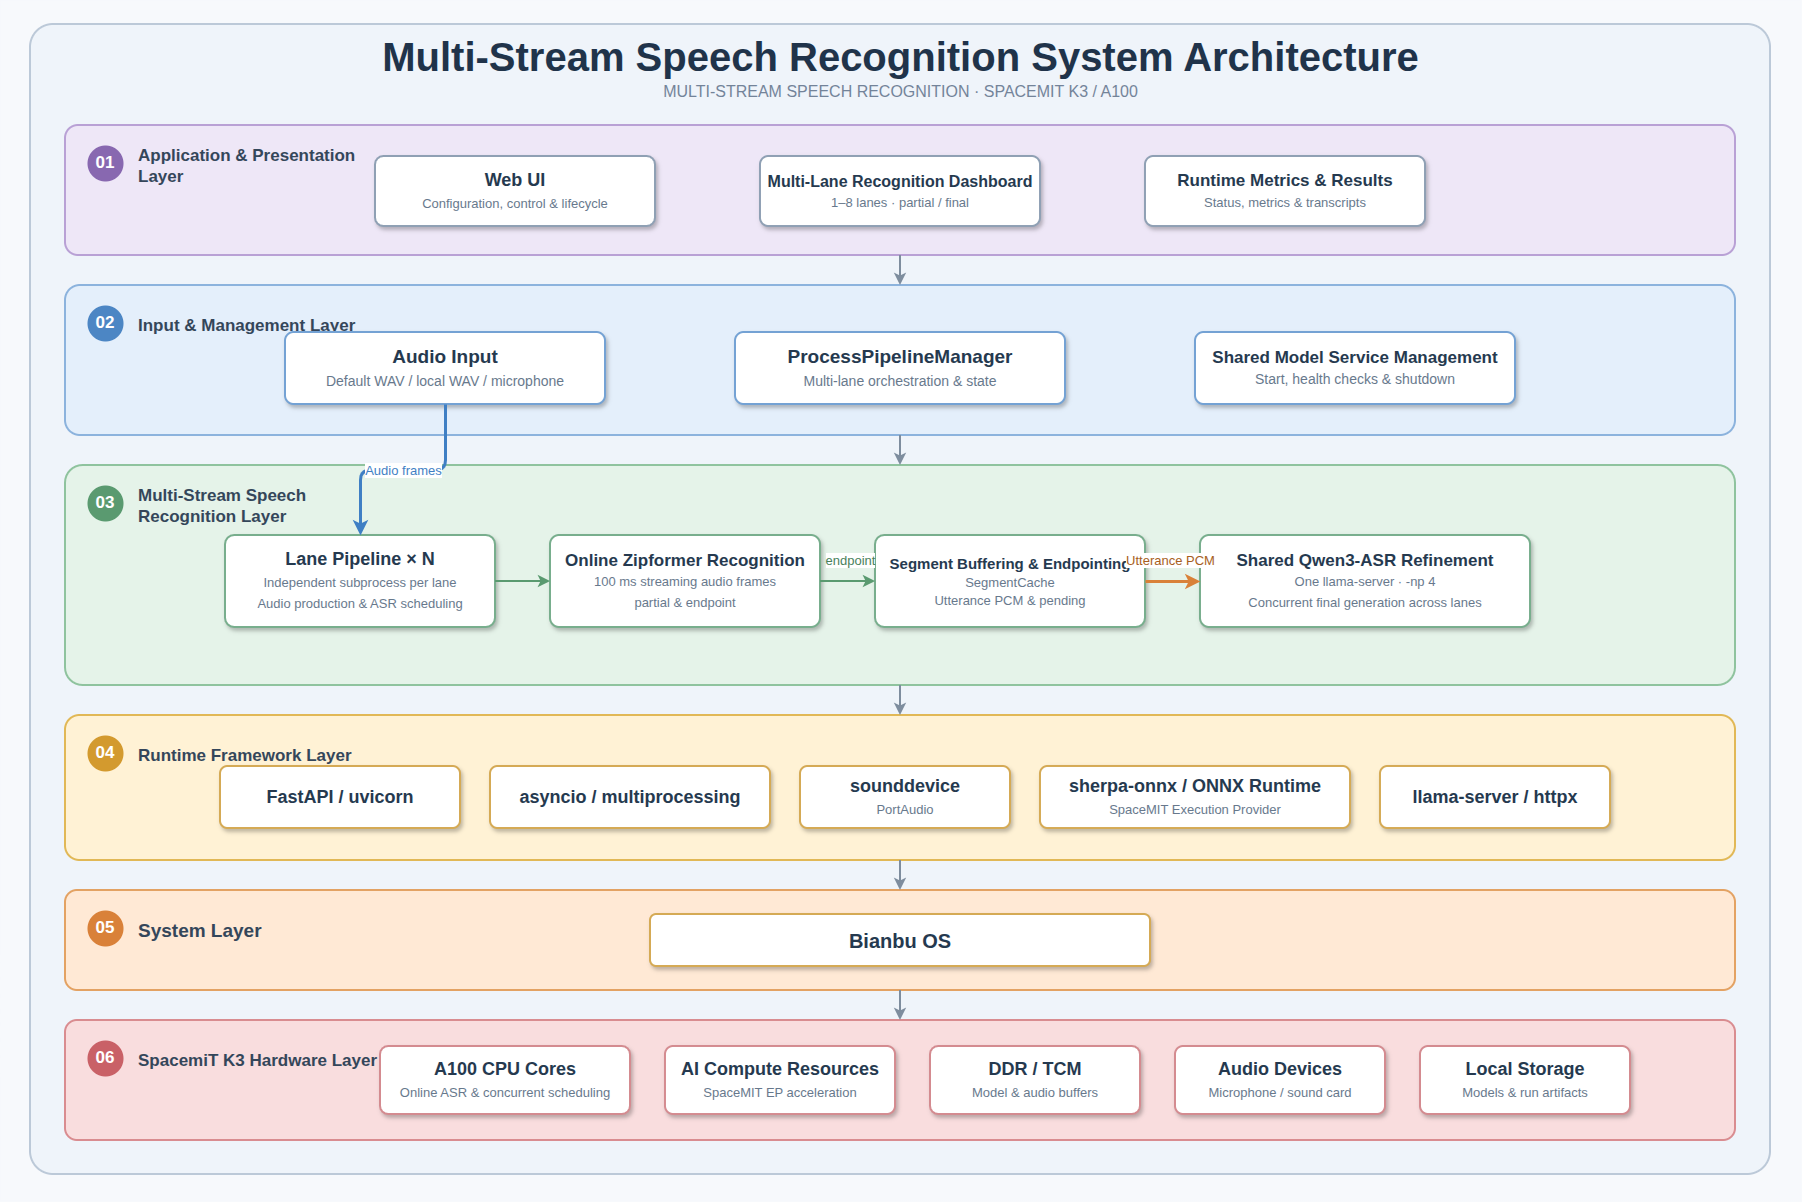

The diagram above was exported from draw.io. Its source (the exported page's mxGraphModel, read from the mxfile embedded in the PNG):
<mxGraphModel dx="1334" dy="782" grid="1" gridSize="10" guides="1" tooltips="1" connect="1" arrows="1" fold="1" page="1" pageScale="1" pageWidth="1800" pageHeight="1200" background="#F7F9FC" math="0" shadow="0" adaptiveColors="auto">
  <root>
    <mxCell id="0" />
    <mxCell id="1" parent="0" />
    <mxCell id="page" parent="1" style="rounded=0;whiteSpace=wrap;html=1;fillColor=#F7F9FC;strokeColor=none;" value="" vertex="1">
      <mxGeometry height="1200" width="1800" as="geometry" />
    </mxCell>
    <mxCell id="frame" parent="1" style="rounded=1;arcSize=2;whiteSpace=wrap;html=1;fillColor=#EFF4FA;strokeColor=#BCC9D8;strokeWidth=2;" value="" vertex="1">
      <mxGeometry height="1150" width="1740" x="30" y="24" as="geometry" />
    </mxCell>
    <mxCell id="title" parent="1" style="text;html=1;align=center;verticalAlign=middle;fontSize=40;fontStyle=1;fontColor=#20334A;" value="Multi-Stream Speech Recognition System Architecture" vertex="1">
      <mxGeometry height="52" width="1100" x="350" y="30" as="geometry" />
    </mxCell>
    <mxCell id="subtitle" parent="1" style="text;html=1;align=center;verticalAlign=middle;fontSize=16;fontColor=#738399;letterSpacing=2;" value="MULTI-STREAM SPEECH RECOGNITION · SPACEMIT K3 / A100" vertex="1">
      <mxGeometry height="25" width="800" x="500" y="78" as="geometry" />
    </mxCell>
    <mxCell id="layer1" parent="1" style="rounded=1;arcSize=10;whiteSpace=wrap;html=1;fillColor=#EEE7F7;strokeColor=#B9A1D5;strokeWidth=2;" value="" vertex="1">
      <mxGeometry height="130" width="1670" x="65" y="125" as="geometry" />
    </mxCell>
    <mxCell id="badge1" parent="1" style="ellipse;whiteSpace=wrap;html=1;fillColor=#8868B0;strokeColor=none;fontColor=#FFFFFF;fontSize=17;fontStyle=1;align=center;verticalAlign=middle;" value="01" vertex="1">
      <mxGeometry height="36" width="36" x="87" y="145" as="geometry" />
    </mxCell>
    <mxCell id="label1" parent="1" style="text;html=1;align=left;verticalAlign=middle;fontSize=17;fontStyle=1;fontColor=#34465A;" value="Application &amp;amp; Presentation&lt;br&gt;Layer" vertex="1">
      <mxGeometry height="52" width="230" x="136" y="140" as="geometry" />
    </mxCell>
    <mxCell id="web_ui" parent="1" style="rounded=1;arcSize=12;whiteSpace=wrap;html=1;fillColor=#FFFFFF;strokeColor=#8FA0B4;strokeWidth=2;shadow=1;fontColor=#25394F;fontSize=18;align=center;verticalAlign=middle;" value="&lt;b&gt;Web UI&lt;/b&gt;&lt;br&gt;&lt;font style=&quot;font-size:13px;color:#67788C&quot;&gt;Configuration, control &amp;amp; lifecycle&lt;/font&gt;" vertex="1">
      <mxGeometry height="70" width="280" x="375" y="156" as="geometry" />
    </mxCell>
    <mxCell id="lane_view" parent="1" style="rounded=1;arcSize=12;whiteSpace=wrap;html=1;fillColor=#FFFFFF;strokeColor=#8FA0B4;strokeWidth=2;shadow=1;fontColor=#25394F;fontSize=16;align=center;verticalAlign=middle;" value="&lt;b&gt;Multi-Lane Recognition Dashboard&lt;/b&gt;&lt;br&gt;&lt;font style=&quot;font-size:13px;color:#67788C&quot;&gt;1–8 lanes · partial / final&lt;/font&gt;" vertex="1">
      <mxGeometry height="70" width="280" x="760" y="156" as="geometry" />
    </mxCell>
    <mxCell id="result_view" parent="1" style="rounded=1;arcSize=12;whiteSpace=wrap;html=1;fillColor=#FFFFFF;strokeColor=#8FA0B4;strokeWidth=2;shadow=1;fontColor=#25394F;fontSize=17;align=center;verticalAlign=middle;" value="&lt;b&gt;Runtime Metrics &amp;amp; Results&lt;/b&gt;&lt;br&gt;&lt;font style=&quot;font-size:13px;color:#67788C&quot;&gt;Status, metrics &amp;amp; transcripts&lt;/font&gt;" vertex="1">
      <mxGeometry height="70" width="280" x="1145" y="156" as="geometry" />
    </mxCell>
    <mxCell id="layer2" parent="1" style="rounded=1;arcSize=10;whiteSpace=wrap;html=1;fillColor=#E4EFFB;strokeColor=#8CB3DD;strokeWidth=2;" value="" vertex="1">
      <mxGeometry height="150" width="1670" x="65" y="285" as="geometry" />
    </mxCell>
    <mxCell id="badge2" parent="1" style="ellipse;whiteSpace=wrap;html=1;fillColor=#4C86C4;strokeColor=none;fontColor=#FFFFFF;fontSize=17;fontStyle=1;align=center;verticalAlign=middle;" value="02" vertex="1">
      <mxGeometry height="36" width="36" x="87" y="305" as="geometry" />
    </mxCell>
    <mxCell id="label2" parent="1" style="text;html=1;align=left;verticalAlign=middle;fontSize=17;fontStyle=1;fontColor=#34465A;" value="Input &amp;amp; Management Layer" vertex="1">
      <mxGeometry height="42" width="220" x="136" y="305" as="geometry" />
    </mxCell>
    <mxCell id="audio_input" parent="1" style="rounded=1;arcSize=12;whiteSpace=wrap;html=1;fillColor=#FFFFFF;strokeColor=#74A2D4;strokeWidth=2;shadow=1;fontColor=#25394F;fontSize=19;align=center;verticalAlign=middle;" value="&lt;b&gt;Audio Input&lt;/b&gt;&lt;br&gt;&lt;font style=&quot;font-size:14px;color:#67788C&quot;&gt;Default WAV / local WAV / microphone&lt;/font&gt;" vertex="1">
      <mxGeometry height="72" width="320" x="285" y="332" as="geometry" />
    </mxCell>
    <mxCell id="pipeline_manager" parent="1" style="rounded=1;arcSize=12;whiteSpace=wrap;html=1;fillColor=#FFFFFF;strokeColor=#74A2D4;strokeWidth=2;shadow=1;fontColor=#25394F;fontSize=19;align=center;verticalAlign=middle;" value="&lt;b&gt;ProcessPipelineManager&lt;/b&gt;&lt;br&gt;&lt;font style=&quot;font-size:14px;color:#67788C&quot;&gt;Multi-lane orchestration &amp;amp; state&lt;/font&gt;" vertex="1">
      <mxGeometry height="72" width="330" x="735" y="332" as="geometry" />
    </mxCell>
    <mxCell id="service_manager" parent="1" style="rounded=1;arcSize=12;whiteSpace=wrap;html=1;fillColor=#FFFFFF;strokeColor=#74A2D4;strokeWidth=2;shadow=1;fontColor=#25394F;fontSize=17;align=center;verticalAlign=middle;" value="&lt;b&gt;Shared Model Service Management&lt;/b&gt;&lt;br&gt;&lt;font style=&quot;font-size:14px;color:#67788C&quot;&gt;Start, health checks &amp;amp; shutdown&lt;/font&gt;" vertex="1">
      <mxGeometry height="72" width="320" x="1195" y="332" as="geometry" />
    </mxCell>
    <mxCell id="layer3" parent="1" style="rounded=1;arcSize=8;whiteSpace=wrap;html=1;fillColor=#E5F3E9;strokeColor=#8FC39E;strokeWidth=2;" value="" vertex="1">
      <mxGeometry height="220" width="1670" x="65" y="465" as="geometry" />
    </mxCell>
    <mxCell id="badge3" parent="1" style="ellipse;whiteSpace=wrap;html=1;fillColor=#5A9A70;strokeColor=none;fontColor=#FFFFFF;fontSize=17;fontStyle=1;align=center;verticalAlign=middle;" value="03" vertex="1">
      <mxGeometry height="36" width="36" x="87" y="485" as="geometry" />
    </mxCell>
    <mxCell id="label3" parent="1" style="text;html=1;align=left;verticalAlign=middle;fontSize=17;fontStyle=1;fontColor=#34465A;" value="Multi-Stream Speech&lt;br&gt;Recognition Layer" vertex="1">
      <mxGeometry height="52" width="250" x="136" y="480" as="geometry" />
    </mxCell>
    <mxCell id="lane_pipeline" parent="1" style="rounded=1;arcSize=10;whiteSpace=wrap;html=1;fillColor=#FFFFFF;strokeColor=#78AE8D;strokeWidth=2;shadow=1;fontColor=#25394F;fontSize=18;align=center;verticalAlign=middle;" value="&lt;b&gt;Lane Pipeline × N&lt;/b&gt;&lt;br&gt;&lt;font style=&quot;font-size:13px;color:#67788C&quot;&gt;Independent subprocess per lane&lt;/font&gt;&lt;br&gt;&lt;font style=&quot;font-size:13px;color:#67788C&quot;&gt;Audio production &amp;amp; ASR scheduling&lt;/font&gt;" vertex="1">
      <mxGeometry height="92" width="270" x="225" y="535" as="geometry" />
    </mxCell>
    <mxCell id="online_asr" parent="1" style="rounded=1;arcSize=10;whiteSpace=wrap;html=1;fillColor=#FFFFFF;strokeColor=#78AE8D;strokeWidth=2;shadow=1;fontColor=#25394F;fontSize=17;align=center;verticalAlign=middle;" value="&lt;b&gt;Online Zipformer Recognition&lt;/b&gt;&lt;br&gt;&lt;font style=&quot;font-size:13px;color:#67788C&quot;&gt;100 ms streaming audio frames&lt;/font&gt;&lt;br&gt;&lt;font style=&quot;font-size:13px;color:#67788C&quot;&gt;partial &amp;amp; endpoint&lt;/font&gt;" vertex="1">
      <mxGeometry height="92" width="270" x="550" y="535" as="geometry" />
    </mxCell>
    <mxCell id="segment" parent="1" style="rounded=1;arcSize=10;whiteSpace=wrap;html=1;fillColor=#FFFFFF;strokeColor=#78AE8D;strokeWidth=2;shadow=1;fontColor=#25394F;fontSize=15;align=center;verticalAlign=middle;" value="&lt;b&gt;Segment Buffering &amp;amp; Endpointing&lt;/b&gt;&lt;br&gt;&lt;font style=&quot;font-size:13px;color:#67788C&quot;&gt;SegmentCache&lt;/font&gt;&lt;br&gt;&lt;font style=&quot;font-size:13px;color:#67788C&quot;&gt;Utterance PCM &amp;amp; pending&lt;/font&gt;" vertex="1">
      <mxGeometry height="92" width="270" x="875" y="535" as="geometry" />
    </mxCell>
    <mxCell id="offline_asr" parent="1" style="rounded=1;arcSize=10;whiteSpace=wrap;html=1;fillColor=#FFFFFF;strokeColor=#78AE8D;strokeWidth=2;shadow=1;fontColor=#25394F;fontSize=17;align=center;verticalAlign=middle;" value="&lt;b&gt;Shared Qwen3-ASR Refinement&lt;/b&gt;&lt;br&gt;&lt;font style=&quot;font-size:13px;color:#67788C&quot;&gt;One llama-server · -np 4&lt;/font&gt;&lt;br&gt;&lt;font style=&quot;font-size:13px;color:#67788C&quot;&gt;Concurrent final generation across lanes&lt;/font&gt;" vertex="1">
      <mxGeometry height="92" width="330" x="1200" y="535" as="geometry" />
    </mxCell>
    <mxCell id="layer4" parent="1" style="rounded=1;arcSize=10;whiteSpace=wrap;html=1;fillColor=#FFF2D5;strokeColor=#E1B856;strokeWidth=2;" value="" vertex="1">
      <mxGeometry height="145" width="1670" x="65" y="715" as="geometry" />
    </mxCell>
    <mxCell id="badge4" parent="1" style="ellipse;whiteSpace=wrap;html=1;fillColor=#D39A2E;strokeColor=none;fontColor=#FFFFFF;fontSize=17;fontStyle=1;align=center;verticalAlign=middle;" value="04" vertex="1">
      <mxGeometry height="36" width="36" x="87" y="735" as="geometry" />
    </mxCell>
    <mxCell id="label4" parent="1" style="text;html=1;align=left;verticalAlign=middle;fontSize=17;fontStyle=1;fontColor=#34465A;" value="Runtime Framework Layer" vertex="1">
      <mxGeometry height="42" width="220" x="136" y="735" as="geometry" />
    </mxCell>
    <mxCell id="fastapi" parent="1" style="rounded=1;arcSize=12;whiteSpace=wrap;html=1;fillColor=#FFFFFF;strokeColor=#D5AA55;strokeWidth=2;shadow=1;fontColor=#25394F;fontSize=18;align=center;verticalAlign=middle;" value="&lt;b&gt;FastAPI / uvicorn&lt;/b&gt;" vertex="1">
      <mxGeometry height="62" width="240" x="220" y="766" as="geometry" />
    </mxCell>
    <mxCell id="asyncio" parent="1" style="rounded=1;arcSize=12;whiteSpace=wrap;html=1;fillColor=#FFFFFF;strokeColor=#D5AA55;strokeWidth=2;shadow=1;fontColor=#25394F;fontSize=18;align=center;verticalAlign=middle;" value="&lt;b&gt;asyncio / multiprocessing&lt;/b&gt;" vertex="1">
      <mxGeometry height="62" width="280" x="490" y="766" as="geometry" />
    </mxCell>
    <mxCell id="portaudio" parent="1" style="rounded=1;arcSize=12;whiteSpace=wrap;html=1;fillColor=#FFFFFF;strokeColor=#D5AA55;strokeWidth=2;shadow=1;fontColor=#25394F;fontSize=18;align=center;verticalAlign=middle;" value="&lt;b&gt;sounddevice&lt;/b&gt;&lt;br&gt;&lt;font style=&quot;font-size:13px;color:#67788C&quot;&gt;PortAudio&lt;/font&gt;" vertex="1">
      <mxGeometry height="62" width="210" x="800" y="766" as="geometry" />
    </mxCell>
    <mxCell id="onnx" parent="1" style="rounded=1;arcSize=12;whiteSpace=wrap;html=1;fillColor=#FFFFFF;strokeColor=#D5AA55;strokeWidth=2;shadow=1;fontColor=#25394F;fontSize=18;align=center;verticalAlign=middle;" value="&lt;b&gt;sherpa-onnx / ONNX Runtime&lt;/b&gt;&lt;br&gt;&lt;font style=&quot;font-size:13px;color:#67788C&quot;&gt;SpaceMIT Execution Provider&lt;/font&gt;" vertex="1">
      <mxGeometry height="62" width="310" x="1040" y="766" as="geometry" />
    </mxCell>
    <mxCell id="llama_httpx" parent="1" style="rounded=1;arcSize=12;whiteSpace=wrap;html=1;fillColor=#FFFFFF;strokeColor=#D5AA55;strokeWidth=2;shadow=1;fontColor=#25394F;fontSize=18;align=center;verticalAlign=middle;" value="&lt;b&gt;llama-server / httpx&lt;/b&gt;" vertex="1">
      <mxGeometry height="62" width="230" x="1380" y="766" as="geometry" />
    </mxCell>
    <mxCell id="layer5" parent="1" style="rounded=1;arcSize=12;whiteSpace=wrap;html=1;fillColor=#FFE9D5;strokeColor=#E3A263;strokeWidth=2;" value="" vertex="1">
      <mxGeometry height="100" width="1670" x="65" y="890" as="geometry" />
    </mxCell>
    <mxCell id="badge5" parent="1" style="ellipse;whiteSpace=wrap;html=1;fillColor=#D98139;strokeColor=none;fontColor=#FFFFFF;fontSize=17;fontStyle=1;align=center;verticalAlign=middle;" value="05" vertex="1">
      <mxGeometry height="36" width="36" x="87" y="910" as="geometry" />
    </mxCell>
    <mxCell id="label5" parent="1" style="text;html=1;align=left;verticalAlign=middle;fontSize=19;fontStyle=1;fontColor=#34465A;" value="System Layer" vertex="1">
      <mxGeometry height="42" width="180" x="136" y="910" as="geometry" />
    </mxCell>
    <mxCell id="bianbu" parent="1" style="rounded=1;arcSize=12;whiteSpace=wrap;html=1;fillColor=#FFFFFF;strokeColor=#D5AA55;strokeWidth=2;shadow=1;fontColor=#25394F;fontSize=20;align=center;verticalAlign=middle;" value="&lt;b&gt;Bianbu OS&lt;/b&gt;" vertex="1">
      <mxGeometry height="52" width="500" x="650" y="914" as="geometry" />
    </mxCell>
    <mxCell id="layer6" parent="1" style="rounded=1;arcSize=10;whiteSpace=wrap;html=1;fillColor=#F9DDDE;strokeColor=#D98C90;strokeWidth=2;" value="" vertex="1">
      <mxGeometry height="120" width="1670" x="65" y="1020" as="geometry" />
    </mxCell>
    <mxCell id="badge6" parent="1" style="ellipse;whiteSpace=wrap;html=1;fillColor=#C96167;strokeColor=none;fontColor=#FFFFFF;fontSize=17;fontStyle=1;align=center;verticalAlign=middle;" value="06" vertex="1">
      <mxGeometry height="36" width="36" x="87" y="1040" as="geometry" />
    </mxCell>
    <mxCell id="label6" parent="1" style="text;html=1;align=left;verticalAlign=middle;fontSize=17;fontStyle=1;fontColor=#34465A;" value="SpacemiT K3 Hardware Layer" vertex="1">
      <mxGeometry height="42" width="280" x="136" y="1040" as="geometry" />
    </mxCell>
    <mxCell id="cpu" parent="1" style="rounded=1;arcSize=12;whiteSpace=wrap;html=1;fillColor=#FFFFFF;strokeColor=#D48B90;strokeWidth=2;shadow=1;fontColor=#25394F;fontSize=18;align=center;verticalAlign=middle;" value="&lt;b&gt;A100 CPU Cores&lt;/b&gt;&lt;br&gt;&lt;font style=&quot;font-size:13px;color:#67788C&quot;&gt;Online ASR &amp;amp; concurrent scheduling&lt;/font&gt;" vertex="1">
      <mxGeometry height="68" width="250" x="380" y="1046" as="geometry" />
    </mxCell>
    <mxCell id="ai" parent="1" style="rounded=1;arcSize=12;whiteSpace=wrap;html=1;fillColor=#FFFFFF;strokeColor=#D48B90;strokeWidth=2;shadow=1;fontColor=#25394F;fontSize=18;align=center;verticalAlign=middle;" value="&lt;b&gt;AI Compute Resources&lt;/b&gt;&lt;br&gt;&lt;font style=&quot;font-size:13px;color:#67788C&quot;&gt;SpaceMIT EP acceleration&lt;/font&gt;" vertex="1">
      <mxGeometry height="68" width="230" x="665" y="1046" as="geometry" />
    </mxCell>
    <mxCell id="memory" parent="1" style="rounded=1;arcSize=12;whiteSpace=wrap;html=1;fillColor=#FFFFFF;strokeColor=#D48B90;strokeWidth=2;shadow=1;fontColor=#25394F;fontSize=18;align=center;verticalAlign=middle;" value="&lt;b&gt;DDR / TCM&lt;/b&gt;&lt;br&gt;&lt;font style=&quot;font-size:13px;color:#67788C&quot;&gt;Model &amp;amp; audio buffers&lt;/font&gt;" vertex="1">
      <mxGeometry height="68" width="210" x="930" y="1046" as="geometry" />
    </mxCell>
    <mxCell id="audio_hw" parent="1" style="rounded=1;arcSize=12;whiteSpace=wrap;html=1;fillColor=#FFFFFF;strokeColor=#D48B90;strokeWidth=2;shadow=1;fontColor=#25394F;fontSize=18;align=center;verticalAlign=middle;" value="&lt;b&gt;Audio Devices&lt;/b&gt;&lt;br&gt;&lt;font style=&quot;font-size:13px;color:#67788C&quot;&gt;Microphone / sound card&lt;/font&gt;" vertex="1">
      <mxGeometry height="68" width="210" x="1175" y="1046" as="geometry" />
    </mxCell>
    <mxCell id="storage" parent="1" style="rounded=1;arcSize=12;whiteSpace=wrap;html=1;fillColor=#FFFFFF;strokeColor=#D48B90;strokeWidth=2;shadow=1;fontColor=#25394F;fontSize=18;align=center;verticalAlign=middle;" value="&lt;b&gt;Local Storage&lt;/b&gt;&lt;br&gt;&lt;font style=&quot;font-size:13px;color:#67788C&quot;&gt;Models &amp;amp; run artifacts&lt;/font&gt;" vertex="1">
      <mxGeometry height="68" width="210" x="1420" y="1046" as="geometry" />
    </mxCell>
    <mxCell id="arrow12" edge="1" parent="1" source="layer1" style="edgeStyle=orthogonalEdgeStyle;rounded=1;html=1;strokeColor=#7E8D9E;strokeWidth=2;endArrow=classic;endFill=1;" target="layer2" value="">
      <mxGeometry relative="1" as="geometry" />
    </mxCell>
    <mxCell id="arrow23" edge="1" parent="1" source="layer2" style="edgeStyle=orthogonalEdgeStyle;rounded=1;html=1;strokeColor=#7E8D9E;strokeWidth=2;endArrow=classic;endFill=1;" target="layer3" value="">
      <mxGeometry relative="1" as="geometry" />
    </mxCell>
    <mxCell id="arrow34" edge="1" parent="1" source="layer3" style="edgeStyle=orthogonalEdgeStyle;rounded=1;html=1;strokeColor=#7E8D9E;strokeWidth=2;endArrow=classic;endFill=1;" target="layer4" value="">
      <mxGeometry relative="1" as="geometry" />
    </mxCell>
    <mxCell id="arrow45" edge="1" parent="1" source="layer4" style="edgeStyle=orthogonalEdgeStyle;rounded=1;html=1;strokeColor=#7E8D9E;strokeWidth=2;endArrow=classic;endFill=1;" target="layer5" value="">
      <mxGeometry relative="1" as="geometry" />
    </mxCell>
    <mxCell id="arrow56" edge="1" parent="1" source="layer5" style="edgeStyle=orthogonalEdgeStyle;rounded=1;html=1;strokeColor=#7E8D9E;strokeWidth=2;endArrow=classic;endFill=1;" target="layer6" value="">
      <mxGeometry relative="1" as="geometry" />
    </mxCell>
    <mxCell id="input_lane" edge="1" parent="1" source="audio_input" style="edgeStyle=orthogonalEdgeStyle;rounded=1;html=1;strokeColor=#3F7FC4;strokeWidth=3;endArrow=classic;endFill=1;fontColor=#3F7FC4;fontSize=13;" target="lane_pipeline" value="Audio frames">
      <mxGeometry relative="1" as="geometry" />
    </mxCell>
    <mxCell id="pipeline_online" edge="1" parent="1" source="lane_pipeline" style="edgeStyle=orthogonalEdgeStyle;rounded=1;html=1;strokeColor=#5A9A70;strokeWidth=2;endArrow=classic;endFill=1;" target="online_asr" value="">
      <mxGeometry relative="1" as="geometry" />
    </mxCell>
    <mxCell id="online_segment" edge="1" parent="1" source="online_asr" style="edgeStyle=orthogonalEdgeStyle;rounded=1;html=1;strokeColor=#5A9A70;strokeWidth=2;endArrow=classic;endFill=1;fontColor=#477F5A;fontSize=13;" target="segment" value="endpoint">
      <mxGeometry relative="1" x="0.0909" y="21" as="geometry">
        <mxPoint as="offset" />
      </mxGeometry>
    </mxCell>
    <mxCell id="segment_offline" edge="1" parent="1" source="segment" style="edgeStyle=orthogonalEdgeStyle;rounded=1;html=1;strokeColor=#D98139;strokeWidth=3;endArrow=classic;endFill=1;fontColor=#A65D20;fontSize=13;" target="offline_asr" value="Utterance PCM">
      <mxGeometry relative="1" x="-0.0909" y="21" as="geometry">
        <mxPoint as="offset" />
      </mxGeometry>
    </mxCell>
  </root>
</mxGraphModel>